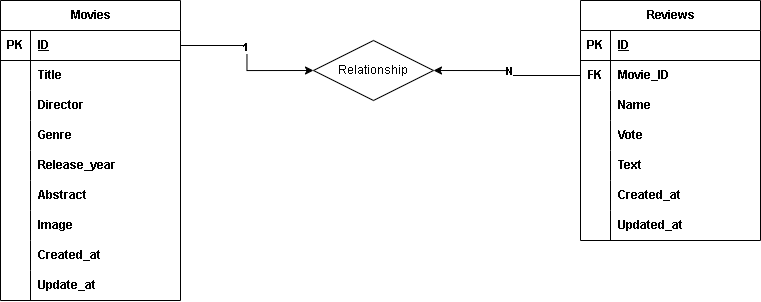

The diagram above was exported from draw.io. Its source (the exported page's mxGraphModel, read from the mxfile embedded in the PNG):
<mxGraphModel dx="1226" dy="661" grid="1" gridSize="10" guides="1" tooltips="1" connect="1" arrows="1" fold="1" page="1" pageScale="1" pageWidth="827" pageHeight="1169" math="0" shadow="0">
  <root>
    <mxCell id="0" />
    <mxCell id="1" parent="0" />
    <mxCell id="Tvm2vucBtXlsAlRS8Mma-1" parent="1" style="shape=table;startSize=30;container=1;collapsible=1;childLayout=tableLayout;fixedRows=1;rowLines=0;fontStyle=1;align=center;resizeLast=1;html=1;" value="Movies" vertex="1">
      <mxGeometry height="300" width="180" x="40" y="440" as="geometry" />
    </mxCell>
    <mxCell id="Tvm2vucBtXlsAlRS8Mma-2" parent="Tvm2vucBtXlsAlRS8Mma-1" style="shape=tableRow;horizontal=0;startSize=0;swimlaneHead=0;swimlaneBody=0;fillColor=none;collapsible=0;dropTarget=0;points=[[0,0.5],[1,0.5]];portConstraint=eastwest;top=0;left=0;right=0;bottom=1;" value="" vertex="1">
      <mxGeometry height="30" width="180" y="30" as="geometry" />
    </mxCell>
    <mxCell id="Tvm2vucBtXlsAlRS8Mma-3" parent="Tvm2vucBtXlsAlRS8Mma-2" style="shape=partialRectangle;connectable=0;fillColor=none;top=0;left=0;bottom=0;right=0;fontStyle=1;overflow=hidden;whiteSpace=wrap;html=1;" value="PK" vertex="1">
      <mxGeometry height="30" width="30" as="geometry">
        <mxRectangle height="30" width="30" as="alternateBounds" />
      </mxGeometry>
    </mxCell>
    <mxCell id="Tvm2vucBtXlsAlRS8Mma-4" parent="Tvm2vucBtXlsAlRS8Mma-2" style="shape=partialRectangle;connectable=0;fillColor=none;top=0;left=0;bottom=0;right=0;align=left;spacingLeft=6;fontStyle=5;overflow=hidden;whiteSpace=wrap;html=1;" value="ID" vertex="1">
      <mxGeometry height="30" width="150" x="30" as="geometry">
        <mxRectangle height="30" width="150" as="alternateBounds" />
      </mxGeometry>
    </mxCell>
    <mxCell id="Tvm2vucBtXlsAlRS8Mma-5" parent="Tvm2vucBtXlsAlRS8Mma-1" style="shape=tableRow;horizontal=0;startSize=0;swimlaneHead=0;swimlaneBody=0;fillColor=none;collapsible=0;dropTarget=0;points=[[0,0.5],[1,0.5]];portConstraint=eastwest;top=0;left=0;right=0;bottom=0;" value="" vertex="1">
      <mxGeometry height="30" width="180" y="60" as="geometry" />
    </mxCell>
    <mxCell id="Tvm2vucBtXlsAlRS8Mma-6" parent="Tvm2vucBtXlsAlRS8Mma-5" style="shape=partialRectangle;connectable=0;fillColor=none;top=0;left=0;bottom=0;right=0;editable=1;overflow=hidden;whiteSpace=wrap;html=1;" value="" vertex="1">
      <mxGeometry height="30" width="30" as="geometry">
        <mxRectangle height="30" width="30" as="alternateBounds" />
      </mxGeometry>
    </mxCell>
    <mxCell id="Tvm2vucBtXlsAlRS8Mma-7" parent="Tvm2vucBtXlsAlRS8Mma-5" style="shape=partialRectangle;connectable=0;fillColor=none;top=0;left=0;bottom=0;right=0;align=left;spacingLeft=6;overflow=hidden;whiteSpace=wrap;html=1;" value="&lt;b&gt;Title&lt;/b&gt;" vertex="1">
      <mxGeometry height="30" width="150" x="30" as="geometry">
        <mxRectangle height="30" width="150" as="alternateBounds" />
      </mxGeometry>
    </mxCell>
    <mxCell id="Tvm2vucBtXlsAlRS8Mma-8" parent="Tvm2vucBtXlsAlRS8Mma-1" style="shape=tableRow;horizontal=0;startSize=0;swimlaneHead=0;swimlaneBody=0;fillColor=none;collapsible=0;dropTarget=0;points=[[0,0.5],[1,0.5]];portConstraint=eastwest;top=0;left=0;right=0;bottom=0;" value="" vertex="1">
      <mxGeometry height="30" width="180" y="90" as="geometry" />
    </mxCell>
    <mxCell id="Tvm2vucBtXlsAlRS8Mma-9" parent="Tvm2vucBtXlsAlRS8Mma-8" style="shape=partialRectangle;connectable=0;fillColor=none;top=0;left=0;bottom=0;right=0;editable=1;overflow=hidden;whiteSpace=wrap;html=1;" value="" vertex="1">
      <mxGeometry height="30" width="30" as="geometry">
        <mxRectangle height="30" width="30" as="alternateBounds" />
      </mxGeometry>
    </mxCell>
    <mxCell id="Tvm2vucBtXlsAlRS8Mma-10" parent="Tvm2vucBtXlsAlRS8Mma-8" style="shape=partialRectangle;connectable=0;fillColor=none;top=0;left=0;bottom=0;right=0;align=left;spacingLeft=6;overflow=hidden;whiteSpace=wrap;html=1;" value="&lt;b&gt;Director&lt;/b&gt;" vertex="1">
      <mxGeometry height="30" width="150" x="30" as="geometry">
        <mxRectangle height="30" width="150" as="alternateBounds" />
      </mxGeometry>
    </mxCell>
    <mxCell id="Tvm2vucBtXlsAlRS8Mma-11" parent="Tvm2vucBtXlsAlRS8Mma-1" style="shape=tableRow;horizontal=0;startSize=0;swimlaneHead=0;swimlaneBody=0;fillColor=none;collapsible=0;dropTarget=0;points=[[0,0.5],[1,0.5]];portConstraint=eastwest;top=0;left=0;right=0;bottom=0;" value="" vertex="1">
      <mxGeometry height="30" width="180" y="120" as="geometry" />
    </mxCell>
    <mxCell id="Tvm2vucBtXlsAlRS8Mma-12" parent="Tvm2vucBtXlsAlRS8Mma-11" style="shape=partialRectangle;connectable=0;fillColor=none;top=0;left=0;bottom=0;right=0;editable=1;overflow=hidden;whiteSpace=wrap;html=1;" value="" vertex="1">
      <mxGeometry height="30" width="30" as="geometry">
        <mxRectangle height="30" width="30" as="alternateBounds" />
      </mxGeometry>
    </mxCell>
    <mxCell id="Tvm2vucBtXlsAlRS8Mma-13" parent="Tvm2vucBtXlsAlRS8Mma-11" style="shape=partialRectangle;connectable=0;fillColor=none;top=0;left=0;bottom=0;right=0;align=left;spacingLeft=6;overflow=hidden;whiteSpace=wrap;html=1;" value="&lt;b&gt;Genre&lt;/b&gt;" vertex="1">
      <mxGeometry height="30" width="150" x="30" as="geometry">
        <mxRectangle height="30" width="150" as="alternateBounds" />
      </mxGeometry>
    </mxCell>
    <mxCell id="Tvm2vucBtXlsAlRS8Mma-14" parent="Tvm2vucBtXlsAlRS8Mma-1" style="shape=tableRow;horizontal=0;startSize=0;swimlaneHead=0;swimlaneBody=0;fillColor=none;collapsible=0;dropTarget=0;points=[[0,0.5],[1,0.5]];portConstraint=eastwest;top=0;left=0;right=0;bottom=0;" value="" vertex="1">
      <mxGeometry height="30" width="180" y="150" as="geometry" />
    </mxCell>
    <mxCell id="Tvm2vucBtXlsAlRS8Mma-15" parent="Tvm2vucBtXlsAlRS8Mma-14" style="shape=partialRectangle;connectable=0;fillColor=none;top=0;left=0;bottom=0;right=0;editable=1;overflow=hidden;whiteSpace=wrap;html=1;" value="" vertex="1">
      <mxGeometry height="30" width="30" as="geometry">
        <mxRectangle height="30" width="30" as="alternateBounds" />
      </mxGeometry>
    </mxCell>
    <mxCell id="Tvm2vucBtXlsAlRS8Mma-16" parent="Tvm2vucBtXlsAlRS8Mma-14" style="shape=partialRectangle;connectable=0;fillColor=none;top=0;left=0;bottom=0;right=0;align=left;spacingLeft=6;overflow=hidden;whiteSpace=wrap;html=1;" value="&lt;b&gt;Release_year&lt;/b&gt;" vertex="1">
      <mxGeometry height="30" width="150" x="30" as="geometry">
        <mxRectangle height="30" width="150" as="alternateBounds" />
      </mxGeometry>
    </mxCell>
    <mxCell id="Tvm2vucBtXlsAlRS8Mma-17" parent="Tvm2vucBtXlsAlRS8Mma-1" style="shape=tableRow;horizontal=0;startSize=0;swimlaneHead=0;swimlaneBody=0;fillColor=none;collapsible=0;dropTarget=0;points=[[0,0.5],[1,0.5]];portConstraint=eastwest;top=0;left=0;right=0;bottom=0;" value="" vertex="1">
      <mxGeometry height="30" width="180" y="180" as="geometry" />
    </mxCell>
    <mxCell id="Tvm2vucBtXlsAlRS8Mma-18" parent="Tvm2vucBtXlsAlRS8Mma-17" style="shape=partialRectangle;connectable=0;fillColor=none;top=0;left=0;bottom=0;right=0;editable=1;overflow=hidden;whiteSpace=wrap;html=1;" value="" vertex="1">
      <mxGeometry height="30" width="30" as="geometry">
        <mxRectangle height="30" width="30" as="alternateBounds" />
      </mxGeometry>
    </mxCell>
    <mxCell id="Tvm2vucBtXlsAlRS8Mma-19" parent="Tvm2vucBtXlsAlRS8Mma-17" style="shape=partialRectangle;connectable=0;fillColor=none;top=0;left=0;bottom=0;right=0;align=left;spacingLeft=6;overflow=hidden;whiteSpace=wrap;html=1;" value="&lt;b&gt;Abstract&lt;/b&gt;" vertex="1">
      <mxGeometry height="30" width="150" x="30" as="geometry">
        <mxRectangle height="30" width="150" as="alternateBounds" />
      </mxGeometry>
    </mxCell>
    <mxCell id="Tvm2vucBtXlsAlRS8Mma-20" parent="Tvm2vucBtXlsAlRS8Mma-1" style="shape=tableRow;horizontal=0;startSize=0;swimlaneHead=0;swimlaneBody=0;fillColor=none;collapsible=0;dropTarget=0;points=[[0,0.5],[1,0.5]];portConstraint=eastwest;top=0;left=0;right=0;bottom=0;" value="" vertex="1">
      <mxGeometry height="30" width="180" y="210" as="geometry" />
    </mxCell>
    <mxCell id="Tvm2vucBtXlsAlRS8Mma-21" parent="Tvm2vucBtXlsAlRS8Mma-20" style="shape=partialRectangle;connectable=0;fillColor=none;top=0;left=0;bottom=0;right=0;editable=1;overflow=hidden;whiteSpace=wrap;html=1;" value="" vertex="1">
      <mxGeometry height="30" width="30" as="geometry">
        <mxRectangle height="30" width="30" as="alternateBounds" />
      </mxGeometry>
    </mxCell>
    <mxCell id="Tvm2vucBtXlsAlRS8Mma-22" parent="Tvm2vucBtXlsAlRS8Mma-20" style="shape=partialRectangle;connectable=0;fillColor=none;top=0;left=0;bottom=0;right=0;align=left;spacingLeft=6;overflow=hidden;whiteSpace=wrap;html=1;" value="&lt;b&gt;Image&lt;/b&gt;" vertex="1">
      <mxGeometry height="30" width="150" x="30" as="geometry">
        <mxRectangle height="30" width="150" as="alternateBounds" />
      </mxGeometry>
    </mxCell>
    <mxCell id="Tvm2vucBtXlsAlRS8Mma-23" parent="Tvm2vucBtXlsAlRS8Mma-1" style="shape=tableRow;horizontal=0;startSize=0;swimlaneHead=0;swimlaneBody=0;fillColor=none;collapsible=0;dropTarget=0;points=[[0,0.5],[1,0.5]];portConstraint=eastwest;top=0;left=0;right=0;bottom=0;" value="" vertex="1">
      <mxGeometry height="30" width="180" y="240" as="geometry" />
    </mxCell>
    <mxCell id="Tvm2vucBtXlsAlRS8Mma-24" parent="Tvm2vucBtXlsAlRS8Mma-23" style="shape=partialRectangle;connectable=0;fillColor=none;top=0;left=0;bottom=0;right=0;editable=1;overflow=hidden;whiteSpace=wrap;html=1;" value="" vertex="1">
      <mxGeometry height="30" width="30" as="geometry">
        <mxRectangle height="30" width="30" as="alternateBounds" />
      </mxGeometry>
    </mxCell>
    <mxCell id="Tvm2vucBtXlsAlRS8Mma-25" parent="Tvm2vucBtXlsAlRS8Mma-23" style="shape=partialRectangle;connectable=0;fillColor=none;top=0;left=0;bottom=0;right=0;align=left;spacingLeft=6;overflow=hidden;whiteSpace=wrap;html=1;" value="&lt;b&gt;Created_at&lt;/b&gt;" vertex="1">
      <mxGeometry height="30" width="150" x="30" as="geometry">
        <mxRectangle height="30" width="150" as="alternateBounds" />
      </mxGeometry>
    </mxCell>
    <mxCell id="Tvm2vucBtXlsAlRS8Mma-26" parent="Tvm2vucBtXlsAlRS8Mma-1" style="shape=tableRow;horizontal=0;startSize=0;swimlaneHead=0;swimlaneBody=0;fillColor=none;collapsible=0;dropTarget=0;points=[[0,0.5],[1,0.5]];portConstraint=eastwest;top=0;left=0;right=0;bottom=0;" value="" vertex="1">
      <mxGeometry height="30" width="180" y="270" as="geometry" />
    </mxCell>
    <mxCell id="Tvm2vucBtXlsAlRS8Mma-27" parent="Tvm2vucBtXlsAlRS8Mma-26" style="shape=partialRectangle;connectable=0;fillColor=none;top=0;left=0;bottom=0;right=0;editable=1;overflow=hidden;whiteSpace=wrap;html=1;" value="" vertex="1">
      <mxGeometry height="30" width="30" as="geometry">
        <mxRectangle height="30" width="30" as="alternateBounds" />
      </mxGeometry>
    </mxCell>
    <mxCell id="Tvm2vucBtXlsAlRS8Mma-28" parent="Tvm2vucBtXlsAlRS8Mma-26" style="shape=partialRectangle;connectable=0;fillColor=none;top=0;left=0;bottom=0;right=0;align=left;spacingLeft=6;overflow=hidden;whiteSpace=wrap;html=1;" value="&lt;b&gt;Update_at&lt;/b&gt;" vertex="1">
      <mxGeometry height="30" width="150" x="30" as="geometry">
        <mxRectangle height="30" width="150" as="alternateBounds" />
      </mxGeometry>
    </mxCell>
    <mxCell id="Tvm2vucBtXlsAlRS8Mma-29" parent="1" style="shape=table;startSize=30;container=1;collapsible=1;childLayout=tableLayout;fixedRows=1;rowLines=0;fontStyle=1;align=center;resizeLast=1;html=1;" value="Reviews" vertex="1">
      <mxGeometry height="240" width="180" x="620" y="440" as="geometry" />
    </mxCell>
    <mxCell id="Tvm2vucBtXlsAlRS8Mma-30" parent="Tvm2vucBtXlsAlRS8Mma-29" style="shape=tableRow;horizontal=0;startSize=0;swimlaneHead=0;swimlaneBody=0;fillColor=none;collapsible=0;dropTarget=0;points=[[0,0.5],[1,0.5]];portConstraint=eastwest;top=0;left=0;right=0;bottom=1;" value="" vertex="1">
      <mxGeometry height="30" width="180" y="30" as="geometry" />
    </mxCell>
    <mxCell id="Tvm2vucBtXlsAlRS8Mma-31" parent="Tvm2vucBtXlsAlRS8Mma-30" style="shape=partialRectangle;connectable=0;fillColor=none;top=0;left=0;bottom=0;right=0;fontStyle=1;overflow=hidden;whiteSpace=wrap;html=1;" value="PK" vertex="1">
      <mxGeometry height="30" width="30" as="geometry">
        <mxRectangle height="30" width="30" as="alternateBounds" />
      </mxGeometry>
    </mxCell>
    <mxCell id="Tvm2vucBtXlsAlRS8Mma-32" parent="Tvm2vucBtXlsAlRS8Mma-30" style="shape=partialRectangle;connectable=0;fillColor=none;top=0;left=0;bottom=0;right=0;align=left;spacingLeft=6;fontStyle=5;overflow=hidden;whiteSpace=wrap;html=1;" value="ID" vertex="1">
      <mxGeometry height="30" width="150" x="30" as="geometry">
        <mxRectangle height="30" width="150" as="alternateBounds" />
      </mxGeometry>
    </mxCell>
    <mxCell id="Tvm2vucBtXlsAlRS8Mma-33" parent="Tvm2vucBtXlsAlRS8Mma-29" style="shape=tableRow;horizontal=0;startSize=0;swimlaneHead=0;swimlaneBody=0;fillColor=none;collapsible=0;dropTarget=0;points=[[0,0.5],[1,0.5]];portConstraint=eastwest;top=0;left=0;right=0;bottom=0;" value="" vertex="1">
      <mxGeometry height="30" width="180" y="60" as="geometry" />
    </mxCell>
    <mxCell id="Tvm2vucBtXlsAlRS8Mma-34" parent="Tvm2vucBtXlsAlRS8Mma-33" style="shape=partialRectangle;connectable=0;fillColor=none;top=0;left=0;bottom=0;right=0;editable=1;overflow=hidden;whiteSpace=wrap;html=1;" value="&lt;b&gt;FK&lt;/b&gt;" vertex="1">
      <mxGeometry height="30" width="30" as="geometry">
        <mxRectangle height="30" width="30" as="alternateBounds" />
      </mxGeometry>
    </mxCell>
    <mxCell id="Tvm2vucBtXlsAlRS8Mma-35" parent="Tvm2vucBtXlsAlRS8Mma-33" style="shape=partialRectangle;connectable=0;fillColor=none;top=0;left=0;bottom=0;right=0;align=left;spacingLeft=6;overflow=hidden;whiteSpace=wrap;html=1;" value="&lt;b&gt;Movie_ID&lt;/b&gt;" vertex="1">
      <mxGeometry height="30" width="150" x="30" as="geometry">
        <mxRectangle height="30" width="150" as="alternateBounds" />
      </mxGeometry>
    </mxCell>
    <mxCell id="Tvm2vucBtXlsAlRS8Mma-36" parent="Tvm2vucBtXlsAlRS8Mma-29" style="shape=tableRow;horizontal=0;startSize=0;swimlaneHead=0;swimlaneBody=0;fillColor=none;collapsible=0;dropTarget=0;points=[[0,0.5],[1,0.5]];portConstraint=eastwest;top=0;left=0;right=0;bottom=0;" value="" vertex="1">
      <mxGeometry height="30" width="180" y="90" as="geometry" />
    </mxCell>
    <mxCell id="Tvm2vucBtXlsAlRS8Mma-37" parent="Tvm2vucBtXlsAlRS8Mma-36" style="shape=partialRectangle;connectable=0;fillColor=none;top=0;left=0;bottom=0;right=0;editable=1;overflow=hidden;whiteSpace=wrap;html=1;" value="" vertex="1">
      <mxGeometry height="30" width="30" as="geometry">
        <mxRectangle height="30" width="30" as="alternateBounds" />
      </mxGeometry>
    </mxCell>
    <mxCell id="Tvm2vucBtXlsAlRS8Mma-38" parent="Tvm2vucBtXlsAlRS8Mma-36" style="shape=partialRectangle;connectable=0;fillColor=none;top=0;left=0;bottom=0;right=0;align=left;spacingLeft=6;overflow=hidden;whiteSpace=wrap;html=1;" value="&lt;b&gt;Name&lt;/b&gt;" vertex="1">
      <mxGeometry height="30" width="150" x="30" as="geometry">
        <mxRectangle height="30" width="150" as="alternateBounds" />
      </mxGeometry>
    </mxCell>
    <mxCell id="Tvm2vucBtXlsAlRS8Mma-39" parent="Tvm2vucBtXlsAlRS8Mma-29" style="shape=tableRow;horizontal=0;startSize=0;swimlaneHead=0;swimlaneBody=0;fillColor=none;collapsible=0;dropTarget=0;points=[[0,0.5],[1,0.5]];portConstraint=eastwest;top=0;left=0;right=0;bottom=0;" value="" vertex="1">
      <mxGeometry height="30" width="180" y="120" as="geometry" />
    </mxCell>
    <mxCell id="Tvm2vucBtXlsAlRS8Mma-40" parent="Tvm2vucBtXlsAlRS8Mma-39" style="shape=partialRectangle;connectable=0;fillColor=none;top=0;left=0;bottom=0;right=0;editable=1;overflow=hidden;whiteSpace=wrap;html=1;" value="" vertex="1">
      <mxGeometry height="30" width="30" as="geometry">
        <mxRectangle height="30" width="30" as="alternateBounds" />
      </mxGeometry>
    </mxCell>
    <mxCell id="Tvm2vucBtXlsAlRS8Mma-41" parent="Tvm2vucBtXlsAlRS8Mma-39" style="shape=partialRectangle;connectable=0;fillColor=none;top=0;left=0;bottom=0;right=0;align=left;spacingLeft=6;overflow=hidden;whiteSpace=wrap;html=1;" value="&lt;b&gt;Vote&lt;/b&gt;" vertex="1">
      <mxGeometry height="30" width="150" x="30" as="geometry">
        <mxRectangle height="30" width="150" as="alternateBounds" />
      </mxGeometry>
    </mxCell>
    <mxCell id="Tvm2vucBtXlsAlRS8Mma-42" parent="Tvm2vucBtXlsAlRS8Mma-29" style="shape=tableRow;horizontal=0;startSize=0;swimlaneHead=0;swimlaneBody=0;fillColor=none;collapsible=0;dropTarget=0;points=[[0,0.5],[1,0.5]];portConstraint=eastwest;top=0;left=0;right=0;bottom=0;" value="" vertex="1">
      <mxGeometry height="30" width="180" y="150" as="geometry" />
    </mxCell>
    <mxCell id="Tvm2vucBtXlsAlRS8Mma-43" parent="Tvm2vucBtXlsAlRS8Mma-42" style="shape=partialRectangle;connectable=0;fillColor=none;top=0;left=0;bottom=0;right=0;editable=1;overflow=hidden;whiteSpace=wrap;html=1;" value="" vertex="1">
      <mxGeometry height="30" width="30" as="geometry">
        <mxRectangle height="30" width="30" as="alternateBounds" />
      </mxGeometry>
    </mxCell>
    <mxCell id="Tvm2vucBtXlsAlRS8Mma-44" parent="Tvm2vucBtXlsAlRS8Mma-42" style="shape=partialRectangle;connectable=0;fillColor=none;top=0;left=0;bottom=0;right=0;align=left;spacingLeft=6;overflow=hidden;whiteSpace=wrap;html=1;" value="&lt;b&gt;Text&lt;/b&gt;" vertex="1">
      <mxGeometry height="30" width="150" x="30" as="geometry">
        <mxRectangle height="30" width="150" as="alternateBounds" />
      </mxGeometry>
    </mxCell>
    <mxCell id="Tvm2vucBtXlsAlRS8Mma-45" parent="Tvm2vucBtXlsAlRS8Mma-29" style="shape=tableRow;horizontal=0;startSize=0;swimlaneHead=0;swimlaneBody=0;fillColor=none;collapsible=0;dropTarget=0;points=[[0,0.5],[1,0.5]];portConstraint=eastwest;top=0;left=0;right=0;bottom=0;" value="" vertex="1">
      <mxGeometry height="30" width="180" y="180" as="geometry" />
    </mxCell>
    <mxCell id="Tvm2vucBtXlsAlRS8Mma-46" parent="Tvm2vucBtXlsAlRS8Mma-45" style="shape=partialRectangle;connectable=0;fillColor=none;top=0;left=0;bottom=0;right=0;editable=1;overflow=hidden;whiteSpace=wrap;html=1;" value="" vertex="1">
      <mxGeometry height="30" width="30" as="geometry">
        <mxRectangle height="30" width="30" as="alternateBounds" />
      </mxGeometry>
    </mxCell>
    <mxCell id="Tvm2vucBtXlsAlRS8Mma-47" parent="Tvm2vucBtXlsAlRS8Mma-45" style="shape=partialRectangle;connectable=0;fillColor=none;top=0;left=0;bottom=0;right=0;align=left;spacingLeft=6;overflow=hidden;whiteSpace=wrap;html=1;" value="&lt;b&gt;Created_at&lt;/b&gt;" vertex="1">
      <mxGeometry height="30" width="150" x="30" as="geometry">
        <mxRectangle height="30" width="150" as="alternateBounds" />
      </mxGeometry>
    </mxCell>
    <mxCell id="Tvm2vucBtXlsAlRS8Mma-48" parent="Tvm2vucBtXlsAlRS8Mma-29" style="shape=tableRow;horizontal=0;startSize=0;swimlaneHead=0;swimlaneBody=0;fillColor=none;collapsible=0;dropTarget=0;points=[[0,0.5],[1,0.5]];portConstraint=eastwest;top=0;left=0;right=0;bottom=0;" value="" vertex="1">
      <mxGeometry height="30" width="180" y="210" as="geometry" />
    </mxCell>
    <mxCell id="Tvm2vucBtXlsAlRS8Mma-49" parent="Tvm2vucBtXlsAlRS8Mma-48" style="shape=partialRectangle;connectable=0;fillColor=none;top=0;left=0;bottom=0;right=0;editable=1;overflow=hidden;whiteSpace=wrap;html=1;" value="" vertex="1">
      <mxGeometry height="30" width="30" as="geometry">
        <mxRectangle height="30" width="30" as="alternateBounds" />
      </mxGeometry>
    </mxCell>
    <mxCell id="Tvm2vucBtXlsAlRS8Mma-50" parent="Tvm2vucBtXlsAlRS8Mma-48" style="shape=partialRectangle;connectable=0;fillColor=none;top=0;left=0;bottom=0;right=0;align=left;spacingLeft=6;overflow=hidden;whiteSpace=wrap;html=1;" value="&lt;b&gt;Updated_at&lt;/b&gt;" vertex="1">
      <mxGeometry height="30" width="150" x="30" as="geometry">
        <mxRectangle height="30" width="150" as="alternateBounds" />
      </mxGeometry>
    </mxCell>
    <mxCell id="Tvm2vucBtXlsAlRS8Mma-51" parent="1" style="shape=rhombus;perimeter=rhombusPerimeter;whiteSpace=wrap;html=1;align=center;" value="Relationship" vertex="1">
      <mxGeometry height="60" width="120" x="353" y="480" as="geometry" />
    </mxCell>
    <mxCell id="Tvm2vucBtXlsAlRS8Mma-52" edge="1" parent="1" source="Tvm2vucBtXlsAlRS8Mma-2" style="edgeStyle=orthogonalEdgeStyle;rounded=0;orthogonalLoop=1;jettySize=auto;html=1;entryX=0;entryY=0.5;entryDx=0;entryDy=0;" target="Tvm2vucBtXlsAlRS8Mma-51">
      <mxGeometry relative="1" as="geometry" />
    </mxCell>
    <mxCell id="Tvm2vucBtXlsAlRS8Mma-54" connectable="0" parent="Tvm2vucBtXlsAlRS8Mma-52" style="edgeLabel;html=1;align=center;verticalAlign=middle;resizable=0;points=[];" value="&lt;b&gt;1&lt;/b&gt;" vertex="1">
      <mxGeometry relative="1" x="-0.1827" y="-1" as="geometry">
        <mxPoint as="offset" />
      </mxGeometry>
    </mxCell>
    <mxCell id="Tvm2vucBtXlsAlRS8Mma-53" edge="1" parent="1" source="Tvm2vucBtXlsAlRS8Mma-33" style="edgeStyle=orthogonalEdgeStyle;rounded=0;orthogonalLoop=1;jettySize=auto;html=1;entryX=1;entryY=0.5;entryDx=0;entryDy=0;" target="Tvm2vucBtXlsAlRS8Mma-51">
      <mxGeometry relative="1" as="geometry" />
    </mxCell>
    <mxCell id="Tvm2vucBtXlsAlRS8Mma-55" connectable="0" parent="Tvm2vucBtXlsAlRS8Mma-53" style="edgeLabel;html=1;align=center;verticalAlign=middle;resizable=0;points=[];" value="&lt;b&gt;N&lt;/b&gt;" vertex="1">
      <mxGeometry relative="1" x="0.0236" y="-2" as="geometry">
        <mxPoint as="offset" />
      </mxGeometry>
    </mxCell>
  </root>
</mxGraphModel>